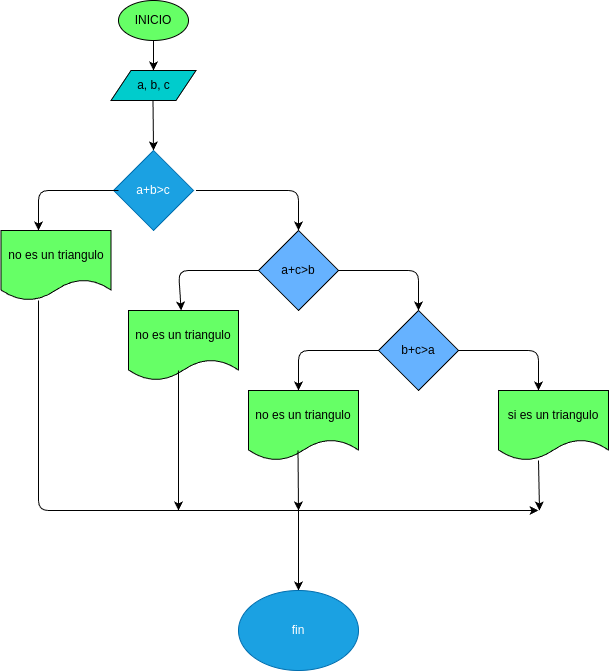

The diagram above was exported from draw.io. Its source (the exported page's mxGraphModel, read from the mxfile embedded in the PNG):
<mxGraphModel dx="902" dy="461" grid="1" gridSize="10" guides="1" tooltips="1" connect="1" arrows="1" fold="1" page="1" pageScale="1" pageWidth="850" pageHeight="1100" math="0" shadow="0">
  <root>
    <mxCell id="0" />
    <mxCell id="1" parent="0" />
    <mxCell id="4" value="" style="edgeStyle=none;html=1;" parent="1" source="2" target="3" edge="1">
      <mxGeometry relative="1" as="geometry" />
    </mxCell>
    <mxCell id="2" value="INICIO" style="ellipse;whiteSpace=wrap;html=1;fillColor=#66FF66;" parent="1" vertex="1">
      <mxGeometry x="220" y="10" width="70" height="40" as="geometry" />
    </mxCell>
    <mxCell id="3" value="a, b, c" style="shape=parallelogram;perimeter=parallelogramPerimeter;whiteSpace=wrap;html=1;fixedSize=1;fillColor=#00CCCC;" parent="1" vertex="1">
      <mxGeometry x="212.5" y="80" width="85" height="30" as="geometry" />
    </mxCell>
    <mxCell id="5" value="" style="endArrow=classic;html=1;" parent="1" edge="1">
      <mxGeometry width="50" height="50" relative="1" as="geometry">
        <mxPoint x="254.5" y="110" as="sourcePoint" />
        <mxPoint x="255" y="160" as="targetPoint" />
      </mxGeometry>
    </mxCell>
    <mxCell id="11" value="a+b&amp;gt;c" style="rhombus;whiteSpace=wrap;html=1;fillColor=#1ba1e2;fontColor=#ffffff;strokeColor=#006EAF;" parent="1" vertex="1">
      <mxGeometry x="215" y="160" width="80" height="80" as="geometry" />
    </mxCell>
    <mxCell id="13" value="a+c&amp;gt;b" style="rhombus;whiteSpace=wrap;html=1;fillColor=#66B2FF;" parent="1" vertex="1">
      <mxGeometry x="360" y="240" width="80" height="80" as="geometry" />
    </mxCell>
    <mxCell id="17" value="" style="endArrow=classic;html=1;exitX=0;exitY=0.5;exitDx=0;exitDy=0;" parent="1" target="23" edge="1">
      <mxGeometry width="50" height="50" relative="1" as="geometry">
        <mxPoint x="360" y="280" as="sourcePoint" />
        <mxPoint x="280" y="320" as="targetPoint" />
        <Array as="points">
          <mxPoint x="280" y="280" />
        </Array>
      </mxGeometry>
    </mxCell>
    <mxCell id="20" value="" style="endArrow=classic;html=1;" parent="1" edge="1">
      <mxGeometry width="50" height="50" relative="1" as="geometry">
        <mxPoint x="297.5" y="200" as="sourcePoint" />
        <mxPoint x="400" y="240" as="targetPoint" />
        <Array as="points">
          <mxPoint x="400" y="200" />
        </Array>
      </mxGeometry>
    </mxCell>
    <mxCell id="21" value="" style="endArrow=classic;html=1;" parent="1" edge="1">
      <mxGeometry width="50" height="50" relative="1" as="geometry">
        <mxPoint x="440" y="280" as="sourcePoint" />
        <mxPoint x="520" y="320" as="targetPoint" />
        <Array as="points">
          <mxPoint x="520" y="280" />
        </Array>
      </mxGeometry>
    </mxCell>
    <mxCell id="22" value="b+c&amp;gt;a" style="rhombus;whiteSpace=wrap;html=1;fillColor=#66B2FF;" parent="1" vertex="1">
      <mxGeometry x="480" y="320" width="80" height="80" as="geometry" />
    </mxCell>
    <mxCell id="23" value="no es un triangulo" style="shape=document;whiteSpace=wrap;html=1;boundedLbl=1;fillColor=#66FF66;" parent="1" vertex="1">
      <mxGeometry x="230" y="320" width="110" height="70" as="geometry" />
    </mxCell>
    <mxCell id="24" value="" style="endArrow=classic;html=1;" parent="1" edge="1">
      <mxGeometry width="50" height="50" relative="1" as="geometry">
        <mxPoint x="560" y="360" as="sourcePoint" />
        <mxPoint x="640" y="400" as="targetPoint" />
        <Array as="points">
          <mxPoint x="640" y="360" />
        </Array>
      </mxGeometry>
    </mxCell>
    <mxCell id="25" value="si es un triangulo" style="shape=document;whiteSpace=wrap;html=1;boundedLbl=1;fillColor=#66FF66;" parent="1" vertex="1">
      <mxGeometry x="600" y="400" width="110" height="70" as="geometry" />
    </mxCell>
    <mxCell id="26" value="" style="endArrow=classic;html=1;exitX=0;exitY=0.5;exitDx=0;exitDy=0;" parent="1" edge="1">
      <mxGeometry width="50" height="50" relative="1" as="geometry">
        <mxPoint x="480" y="360" as="sourcePoint" />
        <mxPoint x="400" y="400" as="targetPoint" />
        <Array as="points">
          <mxPoint x="400" y="360" />
        </Array>
      </mxGeometry>
    </mxCell>
    <mxCell id="27" value="no es un triangulo" style="shape=document;whiteSpace=wrap;html=1;boundedLbl=1;fillColor=#66FF66;" parent="1" vertex="1">
      <mxGeometry x="350" y="400" width="110" height="70" as="geometry" />
    </mxCell>
    <mxCell id="28" value="" style="endArrow=classic;html=1;exitX=0;exitY=0.5;exitDx=0;exitDy=0;" parent="1" edge="1">
      <mxGeometry width="50" height="50" relative="1" as="geometry">
        <mxPoint x="220" y="200" as="sourcePoint" />
        <mxPoint x="140" y="240" as="targetPoint" />
        <Array as="points">
          <mxPoint x="140" y="200" />
        </Array>
      </mxGeometry>
    </mxCell>
    <mxCell id="29" value="no es un triangulo" style="shape=document;whiteSpace=wrap;html=1;boundedLbl=1;fillColor=#66FF66;" parent="1" vertex="1">
      <mxGeometry x="102.5" y="240" width="110" height="70" as="geometry" />
    </mxCell>
    <mxCell id="30" value="" style="endArrow=classic;html=1;" parent="1" edge="1">
      <mxGeometry width="50" height="50" relative="1" as="geometry">
        <mxPoint x="140" y="310" as="sourcePoint" />
        <mxPoint x="640" y="520" as="targetPoint" />
        <Array as="points">
          <mxPoint x="140" y="520" />
        </Array>
      </mxGeometry>
    </mxCell>
    <mxCell id="31" value="" style="endArrow=classic;html=1;" parent="1" edge="1">
      <mxGeometry width="50" height="50" relative="1" as="geometry">
        <mxPoint x="280" y="380" as="sourcePoint" />
        <mxPoint x="280" y="520" as="targetPoint" />
      </mxGeometry>
    </mxCell>
    <mxCell id="32" value="" style="endArrow=classic;html=1;" parent="1" edge="1">
      <mxGeometry width="50" height="50" relative="1" as="geometry">
        <mxPoint x="399.5" y="460" as="sourcePoint" />
        <mxPoint x="400" y="520" as="targetPoint" />
      </mxGeometry>
    </mxCell>
    <mxCell id="33" value="" style="endArrow=classic;html=1;" parent="1" edge="1">
      <mxGeometry width="50" height="50" relative="1" as="geometry">
        <mxPoint x="640" y="470" as="sourcePoint" />
        <mxPoint x="641" y="520" as="targetPoint" />
      </mxGeometry>
    </mxCell>
    <mxCell id="34" value="" style="endArrow=classic;html=1;" parent="1" target="35" edge="1">
      <mxGeometry width="50" height="50" relative="1" as="geometry">
        <mxPoint x="400" y="520" as="sourcePoint" />
        <mxPoint x="400" y="600" as="targetPoint" />
      </mxGeometry>
    </mxCell>
    <mxCell id="35" value="fin" style="ellipse;whiteSpace=wrap;html=1;fillColor=#1ba1e2;fontColor=#ffffff;strokeColor=#006EAF;" parent="1" vertex="1">
      <mxGeometry x="340" y="600" width="120" height="80" as="geometry" />
    </mxCell>
  </root>
</mxGraphModel>